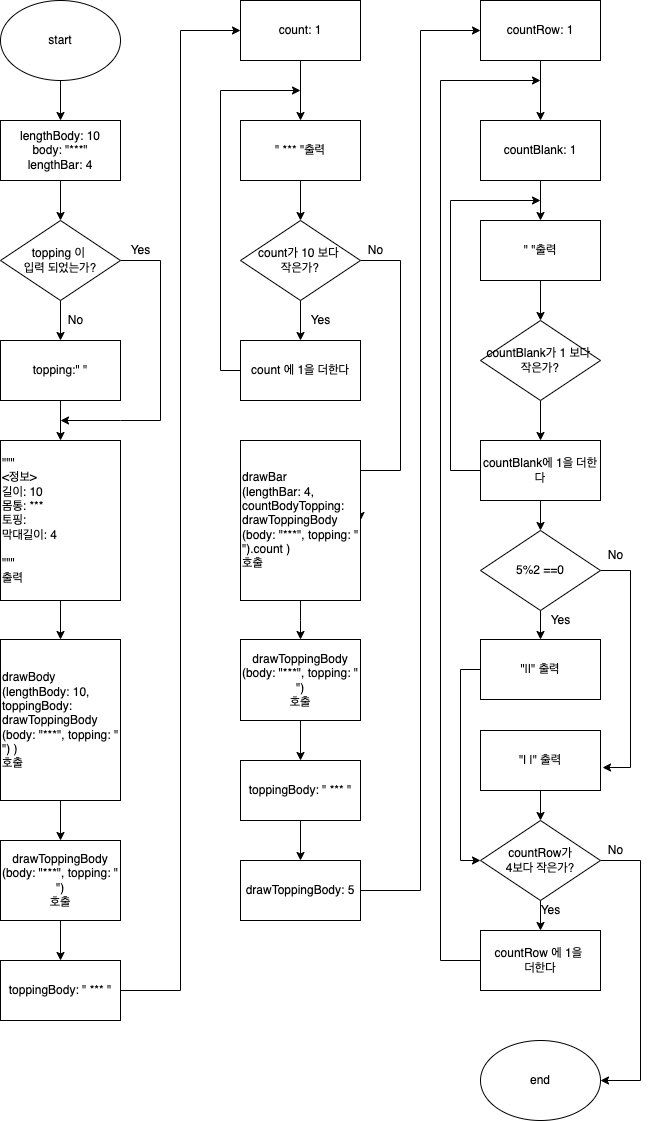

The diagram above was exported from draw.io. Its source (the exported page's mxGraphModel, read from the mxfile embedded in the PNG):
<mxGraphModel dx="1783" dy="1033" grid="1" gridSize="10" guides="1" tooltips="1" connect="1" arrows="1" fold="1" page="1" pageScale="1" pageWidth="827" pageHeight="1169" math="0" shadow="0">
  <root>
    <mxCell id="0" />
    <mxCell id="1" parent="0" />
    <mxCell id="h80YjqGzN1Dvg3vC4YPt-1" value="start" style="ellipse;whiteSpace=wrap;html=1;" vertex="1" parent="1">
      <mxGeometry x="80" y="40" width="120" height="80" as="geometry" />
    </mxCell>
    <mxCell id="h80YjqGzN1Dvg3vC4YPt-8" style="edgeStyle=orthogonalEdgeStyle;rounded=0;orthogonalLoop=1;jettySize=auto;html=1;exitX=0.5;exitY=1;exitDx=0;exitDy=0;entryX=0.5;entryY=0;entryDx=0;entryDy=0;" edge="1" parent="1" source="h80YjqGzN1Dvg3vC4YPt-2" target="h80YjqGzN1Dvg3vC4YPt-3">
      <mxGeometry relative="1" as="geometry" />
    </mxCell>
    <mxCell id="h80YjqGzN1Dvg3vC4YPt-2" value="lengthBody: 10&lt;br&gt;body: &quot;***&quot;&lt;br&gt;lengthBar: 4" style="rounded=0;whiteSpace=wrap;html=1;" vertex="1" parent="1">
      <mxGeometry x="80" y="160" width="120" height="60" as="geometry" />
    </mxCell>
    <mxCell id="h80YjqGzN1Dvg3vC4YPt-9" style="edgeStyle=orthogonalEdgeStyle;rounded=0;orthogonalLoop=1;jettySize=auto;html=1;exitX=0.5;exitY=1;exitDx=0;exitDy=0;entryX=0.5;entryY=0;entryDx=0;entryDy=0;" edge="1" parent="1" source="h80YjqGzN1Dvg3vC4YPt-3" target="h80YjqGzN1Dvg3vC4YPt-4">
      <mxGeometry relative="1" as="geometry" />
    </mxCell>
    <mxCell id="h80YjqGzN1Dvg3vC4YPt-12" style="edgeStyle=orthogonalEdgeStyle;rounded=0;orthogonalLoop=1;jettySize=auto;html=1;exitX=1;exitY=0.5;exitDx=0;exitDy=0;" edge="1" parent="1" source="h80YjqGzN1Dvg3vC4YPt-3">
      <mxGeometry relative="1" as="geometry">
        <mxPoint x="140" y="460" as="targetPoint" />
        <Array as="points">
          <mxPoint x="240" y="300" />
          <mxPoint x="240" y="460" />
          <mxPoint x="200" y="460" />
        </Array>
      </mxGeometry>
    </mxCell>
    <mxCell id="h80YjqGzN1Dvg3vC4YPt-3" value="topping 이 &lt;br&gt;입력 되었는가?" style="rhombus;whiteSpace=wrap;html=1;" vertex="1" parent="1">
      <mxGeometry x="80" y="260" width="120" height="80" as="geometry" />
    </mxCell>
    <mxCell id="h80YjqGzN1Dvg3vC4YPt-11" style="edgeStyle=orthogonalEdgeStyle;rounded=0;orthogonalLoop=1;jettySize=auto;html=1;entryX=0.5;entryY=0;entryDx=0;entryDy=0;" edge="1" parent="1" source="h80YjqGzN1Dvg3vC4YPt-4" target="h80YjqGzN1Dvg3vC4YPt-5">
      <mxGeometry relative="1" as="geometry" />
    </mxCell>
    <mxCell id="h80YjqGzN1Dvg3vC4YPt-4" value="topping:&quot; &quot;" style="rounded=0;whiteSpace=wrap;html=1;" vertex="1" parent="1">
      <mxGeometry x="80" y="380" width="120" height="60" as="geometry" />
    </mxCell>
    <mxCell id="h80YjqGzN1Dvg3vC4YPt-15" style="edgeStyle=orthogonalEdgeStyle;rounded=0;orthogonalLoop=1;jettySize=auto;html=1;exitX=0.5;exitY=1;exitDx=0;exitDy=0;entryX=0.5;entryY=0;entryDx=0;entryDy=0;" edge="1" parent="1" source="h80YjqGzN1Dvg3vC4YPt-5" target="h80YjqGzN1Dvg3vC4YPt-14">
      <mxGeometry relative="1" as="geometry" />
    </mxCell>
    <mxCell id="h80YjqGzN1Dvg3vC4YPt-5" value="&quot;&quot;&quot;&lt;br&gt;&amp;lt;정보&amp;gt;&lt;br&gt;길이: 10&lt;br&gt;몸통: ***&lt;br&gt;토핑:&amp;nbsp;&lt;br&gt;막대길이: 4&lt;br&gt;&lt;br&gt;&quot;&quot;&quot;&lt;br&gt;출력" style="rounded=0;whiteSpace=wrap;html=1;align=left;" vertex="1" parent="1">
      <mxGeometry x="80" y="480" width="120" height="160" as="geometry" />
    </mxCell>
    <mxCell id="h80YjqGzN1Dvg3vC4YPt-6" value="" style="endArrow=classic;html=1;rounded=0;exitX=0.5;exitY=1;exitDx=0;exitDy=0;entryX=0.5;entryY=0;entryDx=0;entryDy=0;" edge="1" parent="1" source="h80YjqGzN1Dvg3vC4YPt-1" target="h80YjqGzN1Dvg3vC4YPt-2">
      <mxGeometry width="50" height="50" relative="1" as="geometry">
        <mxPoint x="390" y="200" as="sourcePoint" />
        <mxPoint x="440" y="150" as="targetPoint" />
      </mxGeometry>
    </mxCell>
    <mxCell id="h80YjqGzN1Dvg3vC4YPt-10" value="No" style="text;html=1;align=center;verticalAlign=middle;resizable=0;points=[];autosize=1;strokeColor=none;fillColor=none;" vertex="1" parent="1">
      <mxGeometry x="140" y="350" width="30" height="20" as="geometry" />
    </mxCell>
    <mxCell id="h80YjqGzN1Dvg3vC4YPt-13" value="Yes" style="text;html=1;align=center;verticalAlign=middle;resizable=0;points=[];autosize=1;strokeColor=none;fillColor=none;" vertex="1" parent="1">
      <mxGeometry x="200" y="280" width="40" height="20" as="geometry" />
    </mxCell>
    <mxCell id="h80YjqGzN1Dvg3vC4YPt-20" style="edgeStyle=orthogonalEdgeStyle;rounded=0;orthogonalLoop=1;jettySize=auto;html=1;entryX=0.5;entryY=0;entryDx=0;entryDy=0;" edge="1" parent="1" source="h80YjqGzN1Dvg3vC4YPt-14" target="h80YjqGzN1Dvg3vC4YPt-17">
      <mxGeometry relative="1" as="geometry" />
    </mxCell>
    <mxCell id="h80YjqGzN1Dvg3vC4YPt-14" value="drawBody&lt;br&gt;(lengthBody: 10, toppingBody: drawToppingBody&lt;br&gt;(body: &quot;***&quot;, topping: &quot; &quot;) )&lt;br&gt;호출" style="rounded=0;whiteSpace=wrap;html=1;align=left;" vertex="1" parent="1">
      <mxGeometry x="80" y="679" width="120" height="161" as="geometry" />
    </mxCell>
    <mxCell id="h80YjqGzN1Dvg3vC4YPt-21" style="edgeStyle=orthogonalEdgeStyle;rounded=0;orthogonalLoop=1;jettySize=auto;html=1;exitX=0.5;exitY=1;exitDx=0;exitDy=0;" edge="1" parent="1" source="h80YjqGzN1Dvg3vC4YPt-17" target="h80YjqGzN1Dvg3vC4YPt-22">
      <mxGeometry relative="1" as="geometry">
        <mxPoint x="140" y="1000" as="targetPoint" />
      </mxGeometry>
    </mxCell>
    <mxCell id="h80YjqGzN1Dvg3vC4YPt-17" value="drawToppingBody&lt;br&gt;(body: &quot;***&quot;, topping: &quot; &quot;)&lt;br&gt;호출" style="rounded=0;whiteSpace=wrap;html=1;" vertex="1" parent="1">
      <mxGeometry x="80" y="880" width="120" height="80" as="geometry" />
    </mxCell>
    <mxCell id="h80YjqGzN1Dvg3vC4YPt-18" style="edgeStyle=orthogonalEdgeStyle;rounded=0;orthogonalLoop=1;jettySize=auto;html=1;exitX=0.5;exitY=1;exitDx=0;exitDy=0;" edge="1" parent="1" source="h80YjqGzN1Dvg3vC4YPt-14" target="h80YjqGzN1Dvg3vC4YPt-14">
      <mxGeometry relative="1" as="geometry" />
    </mxCell>
    <mxCell id="h80YjqGzN1Dvg3vC4YPt-19" style="edgeStyle=orthogonalEdgeStyle;rounded=0;orthogonalLoop=1;jettySize=auto;html=1;exitX=0.5;exitY=1;exitDx=0;exitDy=0;" edge="1" parent="1" source="h80YjqGzN1Dvg3vC4YPt-14" target="h80YjqGzN1Dvg3vC4YPt-14">
      <mxGeometry relative="1" as="geometry" />
    </mxCell>
    <mxCell id="h80YjqGzN1Dvg3vC4YPt-25" style="edgeStyle=orthogonalEdgeStyle;rounded=0;orthogonalLoop=1;jettySize=auto;html=1;exitX=1;exitY=0.5;exitDx=0;exitDy=0;entryX=0;entryY=0.5;entryDx=0;entryDy=0;" edge="1" parent="1" source="h80YjqGzN1Dvg3vC4YPt-22" target="h80YjqGzN1Dvg3vC4YPt-23">
      <mxGeometry relative="1" as="geometry" />
    </mxCell>
    <mxCell id="h80YjqGzN1Dvg3vC4YPt-22" value="toppingBody: &quot; *** &quot;" style="rounded=0;whiteSpace=wrap;html=1;" vertex="1" parent="1">
      <mxGeometry x="80" y="1000" width="120" height="60" as="geometry" />
    </mxCell>
    <mxCell id="h80YjqGzN1Dvg3vC4YPt-27" style="edgeStyle=orthogonalEdgeStyle;rounded=0;orthogonalLoop=1;jettySize=auto;html=1;entryX=0.5;entryY=0;entryDx=0;entryDy=0;" edge="1" parent="1" source="h80YjqGzN1Dvg3vC4YPt-23" target="h80YjqGzN1Dvg3vC4YPt-26">
      <mxGeometry relative="1" as="geometry" />
    </mxCell>
    <mxCell id="h80YjqGzN1Dvg3vC4YPt-23" value="count: 1" style="rounded=0;whiteSpace=wrap;html=1;" vertex="1" parent="1">
      <mxGeometry x="320" y="40" width="120" height="60" as="geometry" />
    </mxCell>
    <mxCell id="h80YjqGzN1Dvg3vC4YPt-29" style="edgeStyle=orthogonalEdgeStyle;rounded=0;orthogonalLoop=1;jettySize=auto;html=1;exitX=0.5;exitY=1;exitDx=0;exitDy=0;entryX=0.5;entryY=0;entryDx=0;entryDy=0;" edge="1" parent="1" source="h80YjqGzN1Dvg3vC4YPt-26" target="h80YjqGzN1Dvg3vC4YPt-28">
      <mxGeometry relative="1" as="geometry" />
    </mxCell>
    <mxCell id="h80YjqGzN1Dvg3vC4YPt-26" value="&quot; *** &quot;출력" style="rounded=0;whiteSpace=wrap;html=1;" vertex="1" parent="1">
      <mxGeometry x="320" y="160" width="120" height="60" as="geometry" />
    </mxCell>
    <mxCell id="h80YjqGzN1Dvg3vC4YPt-31" style="edgeStyle=orthogonalEdgeStyle;rounded=0;orthogonalLoop=1;jettySize=auto;html=1;entryX=0.5;entryY=0;entryDx=0;entryDy=0;" edge="1" parent="1" source="h80YjqGzN1Dvg3vC4YPt-28" target="h80YjqGzN1Dvg3vC4YPt-30">
      <mxGeometry relative="1" as="geometry" />
    </mxCell>
    <mxCell id="h80YjqGzN1Dvg3vC4YPt-37" style="edgeStyle=orthogonalEdgeStyle;rounded=0;orthogonalLoop=1;jettySize=auto;html=1;entryX=1;entryY=0.5;entryDx=0;entryDy=0;" edge="1" parent="1" source="h80YjqGzN1Dvg3vC4YPt-28" target="h80YjqGzN1Dvg3vC4YPt-35">
      <mxGeometry relative="1" as="geometry">
        <mxPoint x="480" y="530" as="targetPoint" />
        <Array as="points">
          <mxPoint x="480" y="300" />
          <mxPoint x="480" y="510" />
        </Array>
      </mxGeometry>
    </mxCell>
    <mxCell id="h80YjqGzN1Dvg3vC4YPt-28" value="count가 10 보다&amp;nbsp;&lt;br&gt;작은가?" style="rhombus;whiteSpace=wrap;html=1;" vertex="1" parent="1">
      <mxGeometry x="320" y="260" width="120" height="80" as="geometry" />
    </mxCell>
    <mxCell id="h80YjqGzN1Dvg3vC4YPt-38" style="edgeStyle=orthogonalEdgeStyle;rounded=0;orthogonalLoop=1;jettySize=auto;html=1;" edge="1" parent="1" source="h80YjqGzN1Dvg3vC4YPt-30">
      <mxGeometry relative="1" as="geometry">
        <mxPoint x="380" y="130" as="targetPoint" />
        <Array as="points">
          <mxPoint x="300" y="410" />
        </Array>
      </mxGeometry>
    </mxCell>
    <mxCell id="h80YjqGzN1Dvg3vC4YPt-30" value="count 에 1을 더한다" style="rounded=0;whiteSpace=wrap;html=1;" vertex="1" parent="1">
      <mxGeometry x="320" y="380" width="120" height="60" as="geometry" />
    </mxCell>
    <mxCell id="h80YjqGzN1Dvg3vC4YPt-45" style="edgeStyle=orthogonalEdgeStyle;rounded=0;orthogonalLoop=1;jettySize=auto;html=1;entryX=0.5;entryY=0;entryDx=0;entryDy=0;" edge="1" parent="1" source="h80YjqGzN1Dvg3vC4YPt-35" target="h80YjqGzN1Dvg3vC4YPt-42">
      <mxGeometry relative="1" as="geometry" />
    </mxCell>
    <mxCell id="h80YjqGzN1Dvg3vC4YPt-35" value="drawBar&lt;br&gt;(lengthBar: 4,&lt;br&gt;countBodyTopping:&lt;br&gt;&lt;span style=&quot;&quot;&gt;drawToppingBody&lt;/span&gt;&lt;br style=&quot;&quot;&gt;&lt;span style=&quot;&quot;&gt;(body: &quot;***&quot;, topping: &quot; &quot;).count )&lt;/span&gt;&lt;br style=&quot;&quot;&gt;호출" style="rounded=0;whiteSpace=wrap;html=1;align=left;" vertex="1" parent="1">
      <mxGeometry x="320" y="480" width="120" height="160" as="geometry" />
    </mxCell>
    <mxCell id="h80YjqGzN1Dvg3vC4YPt-39" value="Yes" style="text;html=1;align=center;verticalAlign=middle;resizable=0;points=[];autosize=1;strokeColor=none;fillColor=none;" vertex="1" parent="1">
      <mxGeometry x="380" y="350" width="40" height="20" as="geometry" />
    </mxCell>
    <mxCell id="h80YjqGzN1Dvg3vC4YPt-40" value="No" style="text;html=1;align=center;verticalAlign=middle;resizable=0;points=[];autosize=1;strokeColor=none;fillColor=none;" vertex="1" parent="1">
      <mxGeometry x="440" y="280" width="30" height="20" as="geometry" />
    </mxCell>
    <mxCell id="h80YjqGzN1Dvg3vC4YPt-46" style="edgeStyle=orthogonalEdgeStyle;rounded=0;orthogonalLoop=1;jettySize=auto;html=1;entryX=0.5;entryY=0;entryDx=0;entryDy=0;" edge="1" parent="1" source="h80YjqGzN1Dvg3vC4YPt-42" target="h80YjqGzN1Dvg3vC4YPt-43">
      <mxGeometry relative="1" as="geometry" />
    </mxCell>
    <mxCell id="h80YjqGzN1Dvg3vC4YPt-42" value="drawToppingBody&lt;br&gt;(body: &quot;***&quot;, topping: &quot; &quot;)&lt;br&gt;호출" style="rounded=0;whiteSpace=wrap;html=1;" vertex="1" parent="1">
      <mxGeometry x="320" y="679" width="120" height="81" as="geometry" />
    </mxCell>
    <mxCell id="h80YjqGzN1Dvg3vC4YPt-47" style="edgeStyle=orthogonalEdgeStyle;rounded=0;orthogonalLoop=1;jettySize=auto;html=1;" edge="1" parent="1" source="h80YjqGzN1Dvg3vC4YPt-43" target="h80YjqGzN1Dvg3vC4YPt-44">
      <mxGeometry relative="1" as="geometry" />
    </mxCell>
    <mxCell id="h80YjqGzN1Dvg3vC4YPt-43" value="toppingBody: &quot; *** &quot;" style="rounded=0;whiteSpace=wrap;html=1;" vertex="1" parent="1">
      <mxGeometry x="320" y="800" width="120" height="60" as="geometry" />
    </mxCell>
    <mxCell id="h80YjqGzN1Dvg3vC4YPt-49" style="edgeStyle=orthogonalEdgeStyle;rounded=0;orthogonalLoop=1;jettySize=auto;html=1;entryX=0;entryY=0.5;entryDx=0;entryDy=0;" edge="1" parent="1" source="h80YjqGzN1Dvg3vC4YPt-44" target="h80YjqGzN1Dvg3vC4YPt-48">
      <mxGeometry relative="1" as="geometry" />
    </mxCell>
    <mxCell id="h80YjqGzN1Dvg3vC4YPt-44" value="drawToppingBody: 5" style="rounded=0;whiteSpace=wrap;html=1;" vertex="1" parent="1">
      <mxGeometry x="320" y="900" width="120" height="60" as="geometry" />
    </mxCell>
    <mxCell id="h80YjqGzN1Dvg3vC4YPt-54" style="edgeStyle=orthogonalEdgeStyle;rounded=0;orthogonalLoop=1;jettySize=auto;html=1;" edge="1" parent="1" source="h80YjqGzN1Dvg3vC4YPt-48" target="h80YjqGzN1Dvg3vC4YPt-50">
      <mxGeometry relative="1" as="geometry" />
    </mxCell>
    <mxCell id="h80YjqGzN1Dvg3vC4YPt-48" value="countRow: 1" style="rounded=0;whiteSpace=wrap;html=1;" vertex="1" parent="1">
      <mxGeometry x="560" y="40" width="120" height="60" as="geometry" />
    </mxCell>
    <mxCell id="h80YjqGzN1Dvg3vC4YPt-55" style="edgeStyle=orthogonalEdgeStyle;rounded=0;orthogonalLoop=1;jettySize=auto;html=1;entryX=0.5;entryY=0;entryDx=0;entryDy=0;" edge="1" parent="1" source="h80YjqGzN1Dvg3vC4YPt-50" target="h80YjqGzN1Dvg3vC4YPt-51">
      <mxGeometry relative="1" as="geometry" />
    </mxCell>
    <mxCell id="h80YjqGzN1Dvg3vC4YPt-50" value="countBlank: 1" style="rounded=0;whiteSpace=wrap;html=1;" vertex="1" parent="1">
      <mxGeometry x="560" y="160" width="120" height="60" as="geometry" />
    </mxCell>
    <mxCell id="h80YjqGzN1Dvg3vC4YPt-56" style="edgeStyle=orthogonalEdgeStyle;rounded=0;orthogonalLoop=1;jettySize=auto;html=1;" edge="1" parent="1" source="h80YjqGzN1Dvg3vC4YPt-51" target="h80YjqGzN1Dvg3vC4YPt-53">
      <mxGeometry relative="1" as="geometry" />
    </mxCell>
    <mxCell id="h80YjqGzN1Dvg3vC4YPt-51" value="&quot; &quot;출력" style="rounded=0;whiteSpace=wrap;html=1;" vertex="1" parent="1">
      <mxGeometry x="560" y="260" width="120" height="60" as="geometry" />
    </mxCell>
    <mxCell id="h80YjqGzN1Dvg3vC4YPt-59" style="edgeStyle=orthogonalEdgeStyle;rounded=0;orthogonalLoop=1;jettySize=auto;html=1;entryX=0.5;entryY=0;entryDx=0;entryDy=0;" edge="1" parent="1" source="h80YjqGzN1Dvg3vC4YPt-53" target="h80YjqGzN1Dvg3vC4YPt-58">
      <mxGeometry relative="1" as="geometry" />
    </mxCell>
    <mxCell id="h80YjqGzN1Dvg3vC4YPt-53" value="countBlank가 1 보다&amp;nbsp;&lt;br&gt;작은가?" style="rhombus;whiteSpace=wrap;html=1;" vertex="1" parent="1">
      <mxGeometry x="560" y="360" width="120" height="80" as="geometry" />
    </mxCell>
    <mxCell id="h80YjqGzN1Dvg3vC4YPt-60" style="edgeStyle=orthogonalEdgeStyle;rounded=0;orthogonalLoop=1;jettySize=auto;html=1;" edge="1" parent="1" source="h80YjqGzN1Dvg3vC4YPt-58">
      <mxGeometry relative="1" as="geometry">
        <mxPoint x="620" y="240" as="targetPoint" />
        <Array as="points">
          <mxPoint x="530" y="510" />
        </Array>
      </mxGeometry>
    </mxCell>
    <mxCell id="h80YjqGzN1Dvg3vC4YPt-62" style="edgeStyle=orthogonalEdgeStyle;rounded=0;orthogonalLoop=1;jettySize=auto;html=1;entryX=0.5;entryY=0;entryDx=0;entryDy=0;" edge="1" parent="1" source="h80YjqGzN1Dvg3vC4YPt-58" target="h80YjqGzN1Dvg3vC4YPt-61">
      <mxGeometry relative="1" as="geometry" />
    </mxCell>
    <mxCell id="h80YjqGzN1Dvg3vC4YPt-58" value="countBlank에 1을 더한다" style="rounded=0;whiteSpace=wrap;html=1;" vertex="1" parent="1">
      <mxGeometry x="560" y="480" width="120" height="60" as="geometry" />
    </mxCell>
    <mxCell id="h80YjqGzN1Dvg3vC4YPt-65" style="edgeStyle=orthogonalEdgeStyle;rounded=0;orthogonalLoop=1;jettySize=auto;html=1;entryX=0.5;entryY=0;entryDx=0;entryDy=0;" edge="1" parent="1" source="h80YjqGzN1Dvg3vC4YPt-61" target="h80YjqGzN1Dvg3vC4YPt-63">
      <mxGeometry relative="1" as="geometry" />
    </mxCell>
    <mxCell id="h80YjqGzN1Dvg3vC4YPt-68" style="edgeStyle=orthogonalEdgeStyle;rounded=0;orthogonalLoop=1;jettySize=auto;html=1;entryX=1.017;entryY=0.617;entryDx=0;entryDy=0;entryPerimeter=0;" edge="1" parent="1" source="h80YjqGzN1Dvg3vC4YPt-61" target="h80YjqGzN1Dvg3vC4YPt-66">
      <mxGeometry relative="1" as="geometry">
        <mxPoint x="710" y="810" as="targetPoint" />
        <Array as="points">
          <mxPoint x="710" y="610" />
          <mxPoint x="710" y="807" />
        </Array>
      </mxGeometry>
    </mxCell>
    <mxCell id="h80YjqGzN1Dvg3vC4YPt-61" value="5%2 ==0" style="rhombus;whiteSpace=wrap;html=1;" vertex="1" parent="1">
      <mxGeometry x="560" y="570" width="120" height="80" as="geometry" />
    </mxCell>
    <mxCell id="h80YjqGzN1Dvg3vC4YPt-80" style="edgeStyle=orthogonalEdgeStyle;rounded=0;orthogonalLoop=1;jettySize=auto;html=1;entryX=0;entryY=0.5;entryDx=0;entryDy=0;" edge="1" parent="1" source="h80YjqGzN1Dvg3vC4YPt-63" target="h80YjqGzN1Dvg3vC4YPt-75">
      <mxGeometry relative="1" as="geometry">
        <mxPoint x="540" y="910" as="targetPoint" />
        <Array as="points">
          <mxPoint x="540" y="709" />
          <mxPoint x="540" y="900" />
        </Array>
      </mxGeometry>
    </mxCell>
    <mxCell id="h80YjqGzN1Dvg3vC4YPt-63" value="&quot;||&quot; 출력" style="rounded=0;whiteSpace=wrap;html=1;" vertex="1" parent="1">
      <mxGeometry x="560" y="679" width="120" height="60" as="geometry" />
    </mxCell>
    <mxCell id="h80YjqGzN1Dvg3vC4YPt-64" style="edgeStyle=orthogonalEdgeStyle;rounded=0;orthogonalLoop=1;jettySize=auto;html=1;exitX=0.5;exitY=1;exitDx=0;exitDy=0;" edge="1" parent="1" source="h80YjqGzN1Dvg3vC4YPt-61" target="h80YjqGzN1Dvg3vC4YPt-61">
      <mxGeometry relative="1" as="geometry" />
    </mxCell>
    <mxCell id="h80YjqGzN1Dvg3vC4YPt-78" style="edgeStyle=orthogonalEdgeStyle;rounded=0;orthogonalLoop=1;jettySize=auto;html=1;entryX=0.5;entryY=0;entryDx=0;entryDy=0;" edge="1" parent="1" source="h80YjqGzN1Dvg3vC4YPt-66" target="h80YjqGzN1Dvg3vC4YPt-75">
      <mxGeometry relative="1" as="geometry" />
    </mxCell>
    <mxCell id="h80YjqGzN1Dvg3vC4YPt-66" value="&quot;| |&quot; 출력" style="rounded=0;whiteSpace=wrap;html=1;" vertex="1" parent="1">
      <mxGeometry x="560" y="770" width="120" height="60" as="geometry" />
    </mxCell>
    <mxCell id="h80YjqGzN1Dvg3vC4YPt-71" value="Yes" style="text;html=1;align=center;verticalAlign=middle;resizable=0;points=[];autosize=1;strokeColor=none;fillColor=none;" vertex="1" parent="1">
      <mxGeometry x="620" y="650" width="40" height="20" as="geometry" />
    </mxCell>
    <mxCell id="h80YjqGzN1Dvg3vC4YPt-72" value="No" style="text;html=1;align=center;verticalAlign=middle;resizable=0;points=[];autosize=1;strokeColor=none;fillColor=none;" vertex="1" parent="1">
      <mxGeometry x="680" y="585" width="30" height="20" as="geometry" />
    </mxCell>
    <mxCell id="h80YjqGzN1Dvg3vC4YPt-81" style="edgeStyle=orthogonalEdgeStyle;rounded=0;orthogonalLoop=1;jettySize=auto;html=1;entryX=0.5;entryY=0;entryDx=0;entryDy=0;" edge="1" parent="1" source="h80YjqGzN1Dvg3vC4YPt-75" target="h80YjqGzN1Dvg3vC4YPt-77">
      <mxGeometry relative="1" as="geometry" />
    </mxCell>
    <mxCell id="h80YjqGzN1Dvg3vC4YPt-84" style="edgeStyle=orthogonalEdgeStyle;rounded=0;orthogonalLoop=1;jettySize=auto;html=1;entryX=1;entryY=0.5;entryDx=0;entryDy=0;" edge="1" parent="1" source="h80YjqGzN1Dvg3vC4YPt-75" target="h80YjqGzN1Dvg3vC4YPt-82">
      <mxGeometry relative="1" as="geometry">
        <mxPoint x="720" y="1130" as="targetPoint" />
        <Array as="points">
          <mxPoint x="720" y="900" />
          <mxPoint x="720" y="1120" />
        </Array>
      </mxGeometry>
    </mxCell>
    <mxCell id="h80YjqGzN1Dvg3vC4YPt-75" value="countRow가&lt;br&gt;4보다 작은가?" style="rhombus;whiteSpace=wrap;html=1;" vertex="1" parent="1">
      <mxGeometry x="560" y="860" width="120" height="80" as="geometry" />
    </mxCell>
    <mxCell id="h80YjqGzN1Dvg3vC4YPt-87" style="edgeStyle=orthogonalEdgeStyle;rounded=0;orthogonalLoop=1;jettySize=auto;html=1;exitX=0;exitY=0.5;exitDx=0;exitDy=0;" edge="1" parent="1" source="h80YjqGzN1Dvg3vC4YPt-77">
      <mxGeometry relative="1" as="geometry">
        <mxPoint x="620" y="120" as="targetPoint" />
        <Array as="points">
          <mxPoint x="520" y="1000" />
        </Array>
      </mxGeometry>
    </mxCell>
    <mxCell id="h80YjqGzN1Dvg3vC4YPt-77" value="countRow 에 1을&amp;nbsp;&lt;br&gt;더한다" style="rounded=0;whiteSpace=wrap;html=1;" vertex="1" parent="1">
      <mxGeometry x="560" y="970" width="120" height="60" as="geometry" />
    </mxCell>
    <mxCell id="h80YjqGzN1Dvg3vC4YPt-82" value="end" style="ellipse;whiteSpace=wrap;html=1;" vertex="1" parent="1">
      <mxGeometry x="560" y="1080" width="120" height="80" as="geometry" />
    </mxCell>
    <mxCell id="h80YjqGzN1Dvg3vC4YPt-85" value="No" style="text;html=1;align=center;verticalAlign=middle;resizable=0;points=[];autosize=1;strokeColor=none;fillColor=none;" vertex="1" parent="1">
      <mxGeometry x="680" y="880" width="30" height="20" as="geometry" />
    </mxCell>
    <mxCell id="h80YjqGzN1Dvg3vC4YPt-86" value="Yes" style="text;html=1;align=center;verticalAlign=middle;resizable=0;points=[];autosize=1;strokeColor=none;fillColor=none;" vertex="1" parent="1">
      <mxGeometry x="610" y="940" width="40" height="20" as="geometry" />
    </mxCell>
  </root>
</mxGraphModel>